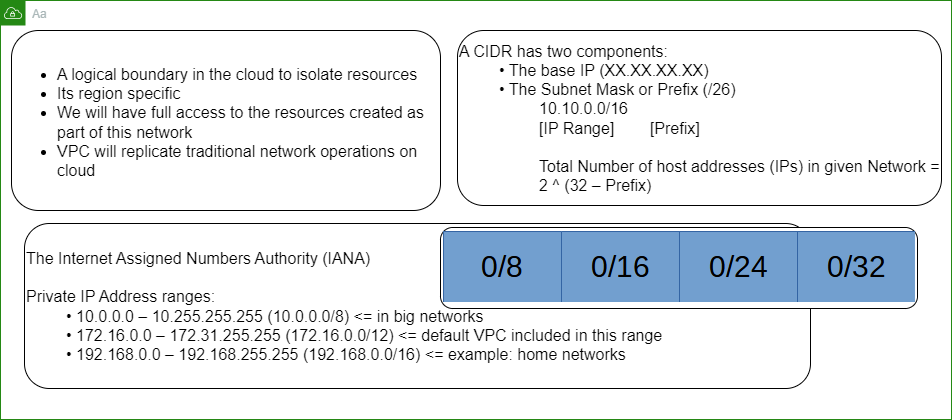

The diagram above was exported from draw.io. Its source (the exported page's mxGraphModel, read from the mxfile embedded in the PNG):
<mxGraphModel dx="1436" dy="1021" grid="0" gridSize="10" guides="1" tooltips="1" connect="1" arrows="1" fold="1" page="0" pageScale="1" pageWidth="4681" pageHeight="3300" math="0" shadow="0">
  <root>
    <mxCell id="0" />
    <mxCell id="1" parent="0" />
    <mxCell id="bkhPfVvROLxAYPRzAhOy-1" value="Aa" style="points=[[0,0],[0.25,0],[0.5,0],[0.75,0],[1,0],[1,0.25],[1,0.5],[1,0.75],[1,1],[0.75,1],[0.5,1],[0.25,1],[0,1],[0,0.75],[0,0.5],[0,0.25]];outlineConnect=0;gradientColor=none;html=1;whiteSpace=wrap;fontSize=12;fontStyle=0;container=1;pointerEvents=0;collapsible=0;recursiveResize=0;shape=mxgraph.aws4.group;grIcon=mxgraph.aws4.group_vpc;strokeColor=#248814;fillColor=none;verticalAlign=top;align=left;spacingLeft=30;fontColor=#AAB7B8;dashed=0;" parent="1" vertex="1">
      <mxGeometry x="-295" y="-24" width="951" height="419" as="geometry" />
    </mxCell>
    <mxCell id="bkhPfVvROLxAYPRzAhOy-4" value="" style="rounded=1;whiteSpace=wrap;html=1;fontSize=16;" parent="bkhPfVvROLxAYPRzAhOy-1" vertex="1">
      <mxGeometry x="11" y="30" width="429" height="180" as="geometry" />
    </mxCell>
    <mxCell id="bkhPfVvROLxAYPRzAhOy-7" value="&lt;span style=&quot;background-color: initial;&quot;&gt;A CIDR has two components:&lt;br&gt;&lt;/span&gt;&lt;blockquote style=&quot;margin: 0 0 0 40px; border: none; padding: 0px;&quot;&gt;&lt;span style=&quot;background-color: initial;&quot;&gt;• The base IP (XX.XX.XX.XX)&amp;nbsp;&lt;br&gt;&lt;/span&gt;&lt;span style=&quot;background-color: initial;&quot;&gt;• The Subnet Mask or Prefix (/26)&amp;nbsp;&amp;nbsp;&lt;br&gt;&lt;blockquote style=&quot;margin: 0 0 0 40px; border: none; padding: 0px;&quot;&gt;10.10.0.0/16&lt;/blockquote&gt;&lt;blockquote style=&quot;margin: 0 0 0 40px; border: none; padding: 0px;&quot;&gt;[IP Range]&amp;nbsp; &amp;nbsp; &amp;nbsp; &amp;nbsp; [Prefix]&lt;/blockquote&gt;&lt;blockquote style=&quot;margin: 0 0 0 40px; border: none; padding: 0px;&quot;&gt;&lt;br&gt;&lt;/blockquote&gt;&lt;blockquote style=&quot;margin: 0 0 0 40px; border: none; padding: 0px;&quot;&gt;Total Number of host addresses (IPs) in given Network = 2 ^ (32 – Prefix)&lt;/blockquote&gt;&lt;/span&gt;&lt;/blockquote&gt;" style="rounded=1;whiteSpace=wrap;html=1;fontSize=16;align=left;" parent="bkhPfVvROLxAYPRzAhOy-1" vertex="1">
      <mxGeometry x="457" y="30" width="484" height="175" as="geometry" />
    </mxCell>
    <mxCell id="bkhPfVvROLxAYPRzAhOy-8" value="&lt;div&gt;The Internet Assigned Numbers Authority (IANA)&lt;/div&gt;&lt;div&gt;&lt;br&gt;&lt;/div&gt;&lt;div&gt;Private IP Address ranges:&lt;/div&gt;&lt;blockquote style=&quot;margin: 0 0 0 40px; border: none; padding: 0px;&quot;&gt;&lt;div&gt;• 10.0.0.0 – 10.255.255.255 (10.0.0.0/8) &amp;lt;= in big networks&lt;/div&gt;&lt;div&gt;• 172.16.0.0 – 172.31.255.255 (172.16.0.0/12) &amp;lt;= default VPC included in this range&lt;/div&gt;&lt;div&gt;• 192.168.0.0 – 192.168.255.255 (192.168.0.0/16) &amp;lt;= example: home networks&lt;/div&gt;&lt;/blockquote&gt;" style="rounded=1;whiteSpace=wrap;html=1;fontSize=16;align=left;" parent="bkhPfVvROLxAYPRzAhOy-1" vertex="1">
      <mxGeometry x="24" y="223" width="786" height="165" as="geometry" />
    </mxCell>
    <mxCell id="bkhPfVvROLxAYPRzAhOy-13" value="&lt;img alt=&quot;&quot; src=&quot;data:image/png,(base64 omitted: 5920 chars)&quot;&gt;" style="rounded=1;whiteSpace=wrap;html=1;fontSize=16;" parent="bkhPfVvROLxAYPRzAhOy-1" vertex="1">
      <mxGeometry x="440" y="227" width="477" height="81" as="geometry" />
    </mxCell>
    <mxCell id="bkhPfVvROLxAYPRzAhOy-14" value="&lt;div style=&quot;text-align: left;&quot;&gt;&lt;ul&gt;&lt;li&gt;&lt;span style=&quot;background-color: initial;&quot;&gt;A logical boundary in the cloud to isolate resources&lt;/span&gt;&lt;/li&gt;&lt;li&gt;&lt;span style=&quot;background-color: initial;&quot;&gt;Its region specific&lt;/span&gt;&lt;/li&gt;&lt;li&gt;&lt;span style=&quot;background-color: initial;&quot;&gt;We will have full access to the resources created as part of this network&lt;/span&gt;&lt;/li&gt;&lt;li&gt;VPC will replicate traditional network operations on cloud&lt;/li&gt;&lt;/ul&gt;&lt;/div&gt;" style="text;html=1;strokeColor=none;fillColor=none;align=center;verticalAlign=middle;whiteSpace=wrap;rounded=0;fontSize=16;" parent="bkhPfVvROLxAYPRzAhOy-1" vertex="1">
      <mxGeometry x="16" y="44.5" width="419" height="155" as="geometry" />
    </mxCell>
  </root>
</mxGraphModel>